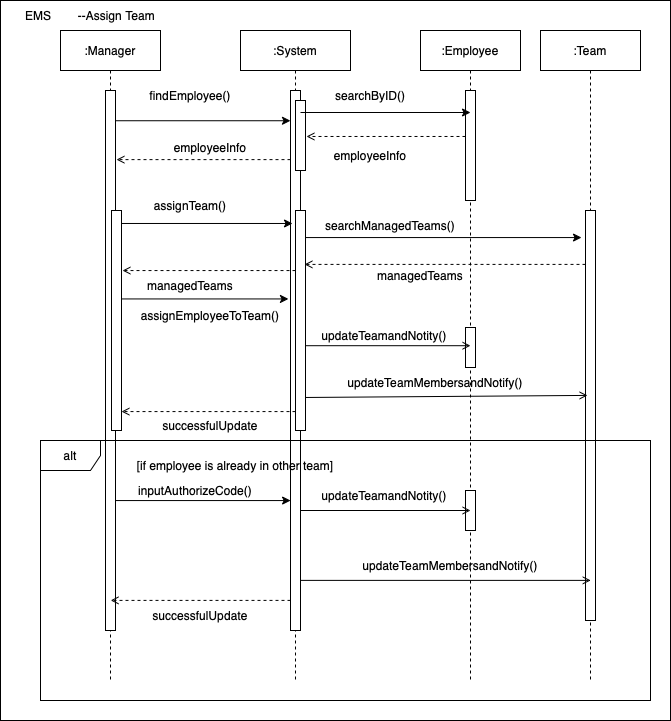

The diagram above was exported from draw.io. Its source (the exported page's mxGraphModel, read from the mxfile embedded in the PNG):
<mxGraphModel dx="817" dy="557" grid="1" gridSize="10" guides="1" tooltips="1" connect="1" arrows="1" fold="1" page="1" pageScale="1" pageWidth="850" pageHeight="1100" math="0" shadow="0">
  <root>
    <mxCell id="0" />
    <mxCell id="1" parent="0" />
    <mxCell id="GNIPV4gWeDWY7IBdn3jq-2" value="" style="rounded=0;whiteSpace=wrap;html=1;" vertex="1" parent="1">
      <mxGeometry x="20" y="30" width="670" height="720" as="geometry" />
    </mxCell>
    <mxCell id="GNIPV4gWeDWY7IBdn3jq-5" value=":Manager" style="shape=umlLifeline;perimeter=lifelinePerimeter;whiteSpace=wrap;html=1;container=1;collapsible=0;recursiveResize=0;outlineConnect=0;" vertex="1" parent="1">
      <mxGeometry x="80" y="60" width="100" height="650" as="geometry" />
    </mxCell>
    <mxCell id="GNIPV4gWeDWY7IBdn3jq-22" value="" style="html=1;points=[];perimeter=orthogonalPerimeter;" vertex="1" parent="GNIPV4gWeDWY7IBdn3jq-5">
      <mxGeometry x="45" y="60" width="10" height="540" as="geometry" />
    </mxCell>
    <mxCell id="GNIPV4gWeDWY7IBdn3jq-39" value="" style="html=1;points=[];perimeter=orthogonalPerimeter;" vertex="1" parent="GNIPV4gWeDWY7IBdn3jq-5">
      <mxGeometry x="51" y="180" width="10" height="220" as="geometry" />
    </mxCell>
    <mxCell id="GNIPV4gWeDWY7IBdn3jq-6" value=":Team&lt;span style=&quot;caret-color: rgba(0, 0, 0, 0); color: rgba(0, 0, 0, 0); font-family: monospace; font-size: 0px; text-align: start;&quot;&gt;%3CmxGraphModel%3E%3Croot%3E%3CmxCell%20id%3D%220%22%2F%3E%3CmxCell%20id%3D%221%22%20parent%3D%220%22%2F%3E%3CmxCell%20id%3D%222%22%20value%3D%22%3AEmployee%22%20style%3D%22shape%3DumlLifeline%3Bperimeter%3DlifelinePerimeter%3BwhiteSpace%3Dwrap%3Bhtml%3D1%3Bcontainer%3D1%3Bcollapsible%3D0%3BrecursiveResize%3D0%3BoutlineConnect%3D0%3B%22%20vertex%3D%221%22%20parent%3D%221%22%3E%3CmxGeometry%20x%3D%2270%22%20y%3D%2260%22%20width%3D%22100%22%20height%3D%22300%22%20as%3D%22geometry%22%2F%3E%3C%2FmxCell%3E%3C%2Froot%3E%3C%2FmxGraphModel%3E&lt;/span&gt;" style="shape=umlLifeline;perimeter=lifelinePerimeter;whiteSpace=wrap;html=1;container=1;collapsible=0;recursiveResize=0;outlineConnect=0;" vertex="1" parent="1">
      <mxGeometry x="560" y="60" width="100" height="650" as="geometry" />
    </mxCell>
    <mxCell id="GNIPV4gWeDWY7IBdn3jq-43" value="" style="html=1;points=[];perimeter=orthogonalPerimeter;" vertex="1" parent="GNIPV4gWeDWY7IBdn3jq-6">
      <mxGeometry x="45" y="180" width="10" height="410" as="geometry" />
    </mxCell>
    <mxCell id="GNIPV4gWeDWY7IBdn3jq-8" value="EMS&lt;span style=&quot;white-space: pre;&quot;&gt;&#09;--Assign Team&lt;/span&gt;" style="text;html=1;strokeColor=none;fillColor=none;align=center;verticalAlign=middle;whiteSpace=wrap;rounded=0;" vertex="1" parent="1">
      <mxGeometry x="20" y="30" width="180" height="30" as="geometry" />
    </mxCell>
    <mxCell id="GNIPV4gWeDWY7IBdn3jq-9" value=":System&lt;span style=&quot;caret-color: rgba(0, 0, 0, 0); color: rgba(0, 0, 0, 0); font-family: monospace; font-size: 0px; text-align: start;&quot;&gt;%3CmxGraphModel%3E%3Croot%3E%3CmxCell%20id%3D%220%22%2F%3E%3CmxCell%20id%3D%221%22%20parent%3D%220%22%2F%3E%3CmxCell%20id%3D%222%22%20value%3D%22%3AEmployee%22%20style%3D%22shape%3DumlLifeline%3Bperimeter%3DlifelinePerimeter%3BwhiteSpace%3Dwrap%3Bhtml%3D1%3Bcontainer%3D1%3Bcollapsible%3D0%3BrecursiveResize%3D0%3BoutlineConnect%3D0%3B%22%20vertex%3D%221%22%20parent%3D%221%22%3E%3CmxGeometry%20x%3D%2270%22%20y%3D%2260%22%20width%3D%22100%22%20height%3D%22300%22%20as%3D%22geometry%22%2F%3E%3C%2FmxCell%3E%3C%2Froot%3E%3C%2FmxGraphMode&lt;/span&gt;" style="shape=umlLifeline;perimeter=lifelinePerimeter;whiteSpace=wrap;html=1;container=1;collapsible=0;recursiveResize=0;outlineConnect=0;" vertex="1" parent="1">
      <mxGeometry x="260" y="60" width="110" height="650" as="geometry" />
    </mxCell>
    <mxCell id="GNIPV4gWeDWY7IBdn3jq-28" value="" style="html=1;points=[];perimeter=orthogonalPerimeter;" vertex="1" parent="GNIPV4gWeDWY7IBdn3jq-9">
      <mxGeometry x="50" y="60" width="10" height="540" as="geometry" />
    </mxCell>
    <mxCell id="GNIPV4gWeDWY7IBdn3jq-37" value="" style="html=1;points=[];perimeter=orthogonalPerimeter;" vertex="1" parent="GNIPV4gWeDWY7IBdn3jq-9">
      <mxGeometry x="55" y="70" width="10" height="70" as="geometry" />
    </mxCell>
    <mxCell id="GNIPV4gWeDWY7IBdn3jq-40" value="" style="html=1;points=[];perimeter=orthogonalPerimeter;" vertex="1" parent="GNIPV4gWeDWY7IBdn3jq-9">
      <mxGeometry x="55" y="180" width="10" height="220" as="geometry" />
    </mxCell>
    <mxCell id="GNIPV4gWeDWY7IBdn3jq-21" value=":Employee" style="shape=umlLifeline;perimeter=lifelinePerimeter;whiteSpace=wrap;html=1;container=1;collapsible=0;recursiveResize=0;outlineConnect=0;" vertex="1" parent="1">
      <mxGeometry x="440" y="60" width="100" height="650" as="geometry" />
    </mxCell>
    <mxCell id="GNIPV4gWeDWY7IBdn3jq-25" value="" style="html=1;points=[];perimeter=orthogonalPerimeter;" vertex="1" parent="GNIPV4gWeDWY7IBdn3jq-21">
      <mxGeometry x="45" y="60" width="10" height="110" as="geometry" />
    </mxCell>
    <mxCell id="GNIPV4gWeDWY7IBdn3jq-56" value="" style="html=1;points=[];perimeter=orthogonalPerimeter;" vertex="1" parent="GNIPV4gWeDWY7IBdn3jq-21">
      <mxGeometry x="45" y="297" width="10" height="40" as="geometry" />
    </mxCell>
    <mxCell id="GNIPV4gWeDWY7IBdn3jq-61" value="updateTeamMembersandNotify()" style="text;html=1;strokeColor=none;fillColor=none;align=center;verticalAlign=middle;whiteSpace=wrap;rounded=0;" vertex="1" parent="GNIPV4gWeDWY7IBdn3jq-21">
      <mxGeometry x="-15" y="337" width="60" height="30" as="geometry" />
    </mxCell>
    <mxCell id="GNIPV4gWeDWY7IBdn3jq-23" style="edgeStyle=none;rounded=0;orthogonalLoop=1;jettySize=auto;html=1;entryX=0;entryY=0.056;entryDx=0;entryDy=0;entryPerimeter=0;" edge="1" parent="1" source="GNIPV4gWeDWY7IBdn3jq-22" target="GNIPV4gWeDWY7IBdn3jq-28">
      <mxGeometry relative="1" as="geometry">
        <mxPoint x="270" y="139.95000000000005" as="targetPoint" />
      </mxGeometry>
    </mxCell>
    <mxCell id="GNIPV4gWeDWY7IBdn3jq-24" value="findEmployee()" style="text;html=1;strokeColor=none;fillColor=none;align=center;verticalAlign=middle;whiteSpace=wrap;rounded=0;" vertex="1" parent="1">
      <mxGeometry x="180" y="110" width="60" height="30" as="geometry" />
    </mxCell>
    <mxCell id="GNIPV4gWeDWY7IBdn3jq-29" style="edgeStyle=none;rounded=0;orthogonalLoop=1;jettySize=auto;html=1;entryX=0.5;entryY=0.2;entryDx=0;entryDy=0;entryPerimeter=0;" edge="1" parent="1" source="GNIPV4gWeDWY7IBdn3jq-28" target="GNIPV4gWeDWY7IBdn3jq-25">
      <mxGeometry relative="1" as="geometry" />
    </mxCell>
    <mxCell id="GNIPV4gWeDWY7IBdn3jq-27" value="searchByID()" style="text;html=1;strokeColor=none;fillColor=none;align=center;verticalAlign=middle;whiteSpace=wrap;rounded=0;" vertex="1" parent="1">
      <mxGeometry x="360" y="110" width="60" height="30" as="geometry" />
    </mxCell>
    <mxCell id="GNIPV4gWeDWY7IBdn3jq-31" style="edgeStyle=none;rounded=0;orthogonalLoop=1;jettySize=auto;html=1;entryX=1.1;entryY=0.514;entryDx=0;entryDy=0;entryPerimeter=0;endArrow=open;endFill=0;dashed=1;" edge="1" parent="1" source="GNIPV4gWeDWY7IBdn3jq-25" target="GNIPV4gWeDWY7IBdn3jq-37">
      <mxGeometry relative="1" as="geometry" />
    </mxCell>
    <mxCell id="GNIPV4gWeDWY7IBdn3jq-34" value="employeeInfo" style="text;html=1;strokeColor=none;fillColor=none;align=center;verticalAlign=middle;whiteSpace=wrap;rounded=0;" vertex="1" parent="1">
      <mxGeometry x="360" y="170" width="60" height="30" as="geometry" />
    </mxCell>
    <mxCell id="GNIPV4gWeDWY7IBdn3jq-35" style="edgeStyle=none;rounded=0;orthogonalLoop=1;jettySize=auto;html=1;entryX=1.1;entryY=0.128;entryDx=0;entryDy=0;entryPerimeter=0;endArrow=open;endFill=0;dashed=1;" edge="1" parent="1" source="GNIPV4gWeDWY7IBdn3jq-28" target="GNIPV4gWeDWY7IBdn3jq-22">
      <mxGeometry relative="1" as="geometry" />
    </mxCell>
    <mxCell id="GNIPV4gWeDWY7IBdn3jq-36" value="employeeInfo" style="text;html=1;strokeColor=none;fillColor=none;align=center;verticalAlign=middle;whiteSpace=wrap;rounded=0;" vertex="1" parent="1">
      <mxGeometry x="200" y="162" width="60" height="30" as="geometry" />
    </mxCell>
    <mxCell id="GNIPV4gWeDWY7IBdn3jq-38" style="edgeStyle=none;rounded=0;orthogonalLoop=1;jettySize=auto;html=1;exitX=0.5;exitY=1;exitDx=0;exitDy=0;" edge="1" parent="1" source="GNIPV4gWeDWY7IBdn3jq-36" target="GNIPV4gWeDWY7IBdn3jq-36">
      <mxGeometry relative="1" as="geometry" />
    </mxCell>
    <mxCell id="GNIPV4gWeDWY7IBdn3jq-41" style="edgeStyle=none;rounded=0;orthogonalLoop=1;jettySize=auto;html=1;entryX=-0.2;entryY=0.386;entryDx=0;entryDy=0;entryPerimeter=0;" edge="1" parent="1" source="GNIPV4gWeDWY7IBdn3jq-39" target="GNIPV4gWeDWY7IBdn3jq-28">
      <mxGeometry relative="1" as="geometry" />
    </mxCell>
    <mxCell id="GNIPV4gWeDWY7IBdn3jq-42" value="assignTeam()" style="text;html=1;strokeColor=none;fillColor=none;align=center;verticalAlign=middle;whiteSpace=wrap;rounded=0;" vertex="1" parent="1">
      <mxGeometry x="180" y="220" width="60" height="30" as="geometry" />
    </mxCell>
    <mxCell id="GNIPV4gWeDWY7IBdn3jq-44" style="edgeStyle=none;rounded=0;orthogonalLoop=1;jettySize=auto;html=1;entryX=-0.4;entryY=0.066;entryDx=0;entryDy=0;entryPerimeter=0;" edge="1" parent="1" source="GNIPV4gWeDWY7IBdn3jq-40" target="GNIPV4gWeDWY7IBdn3jq-43">
      <mxGeometry relative="1" as="geometry">
        <mxPoint x="530" y="270" as="targetPoint" />
      </mxGeometry>
    </mxCell>
    <mxCell id="GNIPV4gWeDWY7IBdn3jq-45" value="searchManagedTeams()" style="text;html=1;strokeColor=none;fillColor=none;align=center;verticalAlign=middle;whiteSpace=wrap;rounded=0;" vertex="1" parent="1">
      <mxGeometry x="380" y="240" width="60" height="30" as="geometry" />
    </mxCell>
    <mxCell id="GNIPV4gWeDWY7IBdn3jq-46" style="edgeStyle=none;rounded=0;orthogonalLoop=1;jettySize=auto;html=1;entryX=0.9;entryY=0.245;entryDx=0;entryDy=0;entryPerimeter=0;endArrow=open;endFill=0;dashed=1;" edge="1" parent="1" source="GNIPV4gWeDWY7IBdn3jq-43" target="GNIPV4gWeDWY7IBdn3jq-40">
      <mxGeometry relative="1" as="geometry" />
    </mxCell>
    <mxCell id="GNIPV4gWeDWY7IBdn3jq-47" value="managedTeams" style="text;html=1;strokeColor=none;fillColor=none;align=center;verticalAlign=middle;whiteSpace=wrap;rounded=0;" vertex="1" parent="1">
      <mxGeometry x="410" y="290" width="60" height="30" as="geometry" />
    </mxCell>
    <mxCell id="GNIPV4gWeDWY7IBdn3jq-49" style="edgeStyle=none;rounded=0;orthogonalLoop=1;jettySize=auto;html=1;entryX=1.1;entryY=0.273;entryDx=0;entryDy=0;entryPerimeter=0;endArrow=open;endFill=0;dashed=1;" edge="1" parent="1" source="GNIPV4gWeDWY7IBdn3jq-40" target="GNIPV4gWeDWY7IBdn3jq-39">
      <mxGeometry relative="1" as="geometry">
        <mxPoint x="150" y="300" as="targetPoint" />
      </mxGeometry>
    </mxCell>
    <mxCell id="GNIPV4gWeDWY7IBdn3jq-50" value="managedTeams" style="text;html=1;strokeColor=none;fillColor=none;align=center;verticalAlign=middle;whiteSpace=wrap;rounded=0;" vertex="1" parent="1">
      <mxGeometry x="180" y="300" width="60" height="30" as="geometry" />
    </mxCell>
    <mxCell id="GNIPV4gWeDWY7IBdn3jq-52" value="assignEmployeeToTeam()" style="text;html=1;strokeColor=none;fillColor=none;align=center;verticalAlign=middle;whiteSpace=wrap;rounded=0;" vertex="1" parent="1">
      <mxGeometry x="200" y="330" width="60" height="30" as="geometry" />
    </mxCell>
    <mxCell id="GNIPV4gWeDWY7IBdn3jq-54" style="edgeStyle=none;rounded=0;orthogonalLoop=1;jettySize=auto;html=1;exitX=0;exitY=0.5;exitDx=0;exitDy=0;" edge="1" parent="1" source="GNIPV4gWeDWY7IBdn3jq-52" target="GNIPV4gWeDWY7IBdn3jq-52">
      <mxGeometry relative="1" as="geometry" />
    </mxCell>
    <mxCell id="GNIPV4gWeDWY7IBdn3jq-57" style="edgeStyle=none;rounded=0;orthogonalLoop=1;jettySize=auto;html=1;entryX=0.5;entryY=0.455;entryDx=0;entryDy=0;entryPerimeter=0;endArrow=open;endFill=0;" edge="1" parent="1" source="GNIPV4gWeDWY7IBdn3jq-40" target="GNIPV4gWeDWY7IBdn3jq-56">
      <mxGeometry relative="1" as="geometry" />
    </mxCell>
    <mxCell id="GNIPV4gWeDWY7IBdn3jq-58" value="updateTeamandNotity()" style="text;html=1;strokeColor=none;fillColor=none;align=center;verticalAlign=middle;whiteSpace=wrap;rounded=0;" vertex="1" parent="1">
      <mxGeometry x="374" y="350" width="60" height="30" as="geometry" />
    </mxCell>
    <mxCell id="GNIPV4gWeDWY7IBdn3jq-60" style="edgeStyle=none;rounded=0;orthogonalLoop=1;jettySize=auto;html=1;entryX=0.2;entryY=0.451;entryDx=0;entryDy=0;entryPerimeter=0;endArrow=open;endFill=0;" edge="1" parent="1" target="GNIPV4gWeDWY7IBdn3jq-43">
      <mxGeometry relative="1" as="geometry">
        <mxPoint x="325" y="426.98" as="sourcePoint" />
        <mxPoint x="580" y="426.98" as="targetPoint" />
      </mxGeometry>
    </mxCell>
    <mxCell id="GNIPV4gWeDWY7IBdn3jq-65" value="alt" style="shape=umlFrame;whiteSpace=wrap;html=1;" vertex="1" parent="1">
      <mxGeometry x="60" y="470" width="610" height="260" as="geometry" />
    </mxCell>
    <mxCell id="GNIPV4gWeDWY7IBdn3jq-62" style="edgeStyle=none;rounded=0;orthogonalLoop=1;jettySize=auto;html=1;entryX=1;entryY=0.914;entryDx=0;entryDy=0;entryPerimeter=0;endArrow=open;endFill=0;dashed=1;" edge="1" parent="1" source="GNIPV4gWeDWY7IBdn3jq-40" target="GNIPV4gWeDWY7IBdn3jq-39">
      <mxGeometry relative="1" as="geometry" />
    </mxCell>
    <mxCell id="GNIPV4gWeDWY7IBdn3jq-63" value="successfulUpdate" style="text;html=1;strokeColor=none;fillColor=none;align=center;verticalAlign=middle;whiteSpace=wrap;rounded=0;" vertex="1" parent="1">
      <mxGeometry x="200" y="440" width="60" height="30" as="geometry" />
    </mxCell>
    <mxCell id="GNIPV4gWeDWY7IBdn3jq-66" value="[if employee is already in other team]" style="text;html=1;strokeColor=none;fillColor=none;align=center;verticalAlign=middle;whiteSpace=wrap;rounded=0;" vertex="1" parent="1">
      <mxGeometry x="120" y="480" width="270" height="30" as="geometry" />
    </mxCell>
    <mxCell id="GNIPV4gWeDWY7IBdn3jq-67" style="edgeStyle=none;rounded=0;orthogonalLoop=1;jettySize=auto;html=1;entryX=-0.3;entryY=0.059;entryDx=0;entryDy=0;entryPerimeter=0;" edge="1" parent="1" source="GNIPV4gWeDWY7IBdn3jq-39" target="GNIPV4gWeDWY7IBdn3jq-40">
      <mxGeometry relative="1" as="geometry" />
    </mxCell>
    <mxCell id="GNIPV4gWeDWY7IBdn3jq-68" style="edgeStyle=none;rounded=0;orthogonalLoop=1;jettySize=auto;html=1;entryX=0.41;entryY=0.231;entryDx=0;entryDy=0;entryPerimeter=0;" edge="1" parent="1" source="GNIPV4gWeDWY7IBdn3jq-22" target="GNIPV4gWeDWY7IBdn3jq-65">
      <mxGeometry relative="1" as="geometry" />
    </mxCell>
    <mxCell id="GNIPV4gWeDWY7IBdn3jq-69" value="inputAuthorizeCode()" style="text;html=1;strokeColor=none;fillColor=none;align=center;verticalAlign=middle;whiteSpace=wrap;rounded=0;" vertex="1" parent="1">
      <mxGeometry x="185" y="505" width="60" height="30" as="geometry" />
    </mxCell>
    <mxCell id="GNIPV4gWeDWY7IBdn3jq-70" value="" style="html=1;points=[];perimeter=orthogonalPerimeter;" vertex="1" parent="1">
      <mxGeometry x="485" y="520" width="10" height="40" as="geometry" />
    </mxCell>
    <mxCell id="GNIPV4gWeDWY7IBdn3jq-71" value="updateTeamandNotity()" style="text;html=1;strokeColor=none;fillColor=none;align=center;verticalAlign=middle;whiteSpace=wrap;rounded=0;" vertex="1" parent="1">
      <mxGeometry x="374" y="510" width="60" height="30" as="geometry" />
    </mxCell>
    <mxCell id="GNIPV4gWeDWY7IBdn3jq-72" style="edgeStyle=none;rounded=0;orthogonalLoop=1;jettySize=auto;html=1;entryX=0.5;entryY=0.5;entryDx=0;entryDy=0;entryPerimeter=0;endArrow=open;endFill=0;" edge="1" parent="1" source="GNIPV4gWeDWY7IBdn3jq-28" target="GNIPV4gWeDWY7IBdn3jq-70">
      <mxGeometry relative="1" as="geometry" />
    </mxCell>
    <mxCell id="GNIPV4gWeDWY7IBdn3jq-74" value="updateTeamMembersandNotify()" style="text;html=1;strokeColor=none;fillColor=none;align=center;verticalAlign=middle;whiteSpace=wrap;rounded=0;" vertex="1" parent="1">
      <mxGeometry x="440" y="580" width="60" height="30" as="geometry" />
    </mxCell>
    <mxCell id="GNIPV4gWeDWY7IBdn3jq-75" style="edgeStyle=none;rounded=0;orthogonalLoop=1;jettySize=auto;html=1;entryX=0.902;entryY=0.538;entryDx=0;entryDy=0;entryPerimeter=0;endArrow=open;endFill=0;" edge="1" parent="1" source="GNIPV4gWeDWY7IBdn3jq-28" target="GNIPV4gWeDWY7IBdn3jq-65">
      <mxGeometry relative="1" as="geometry" />
    </mxCell>
    <mxCell id="GNIPV4gWeDWY7IBdn3jq-76" style="edgeStyle=none;rounded=0;orthogonalLoop=1;jettySize=auto;html=1;entryX=0.115;entryY=0.615;entryDx=0;entryDy=0;entryPerimeter=0;endArrow=open;endFill=0;dashed=1;" edge="1" parent="1" source="GNIPV4gWeDWY7IBdn3jq-28" target="GNIPV4gWeDWY7IBdn3jq-65">
      <mxGeometry relative="1" as="geometry" />
    </mxCell>
    <mxCell id="GNIPV4gWeDWY7IBdn3jq-77" value="successfulUpdate" style="text;html=1;strokeColor=none;fillColor=none;align=center;verticalAlign=middle;whiteSpace=wrap;rounded=0;" vertex="1" parent="1">
      <mxGeometry x="190" y="630" width="60" height="30" as="geometry" />
    </mxCell>
  </root>
</mxGraphModel>